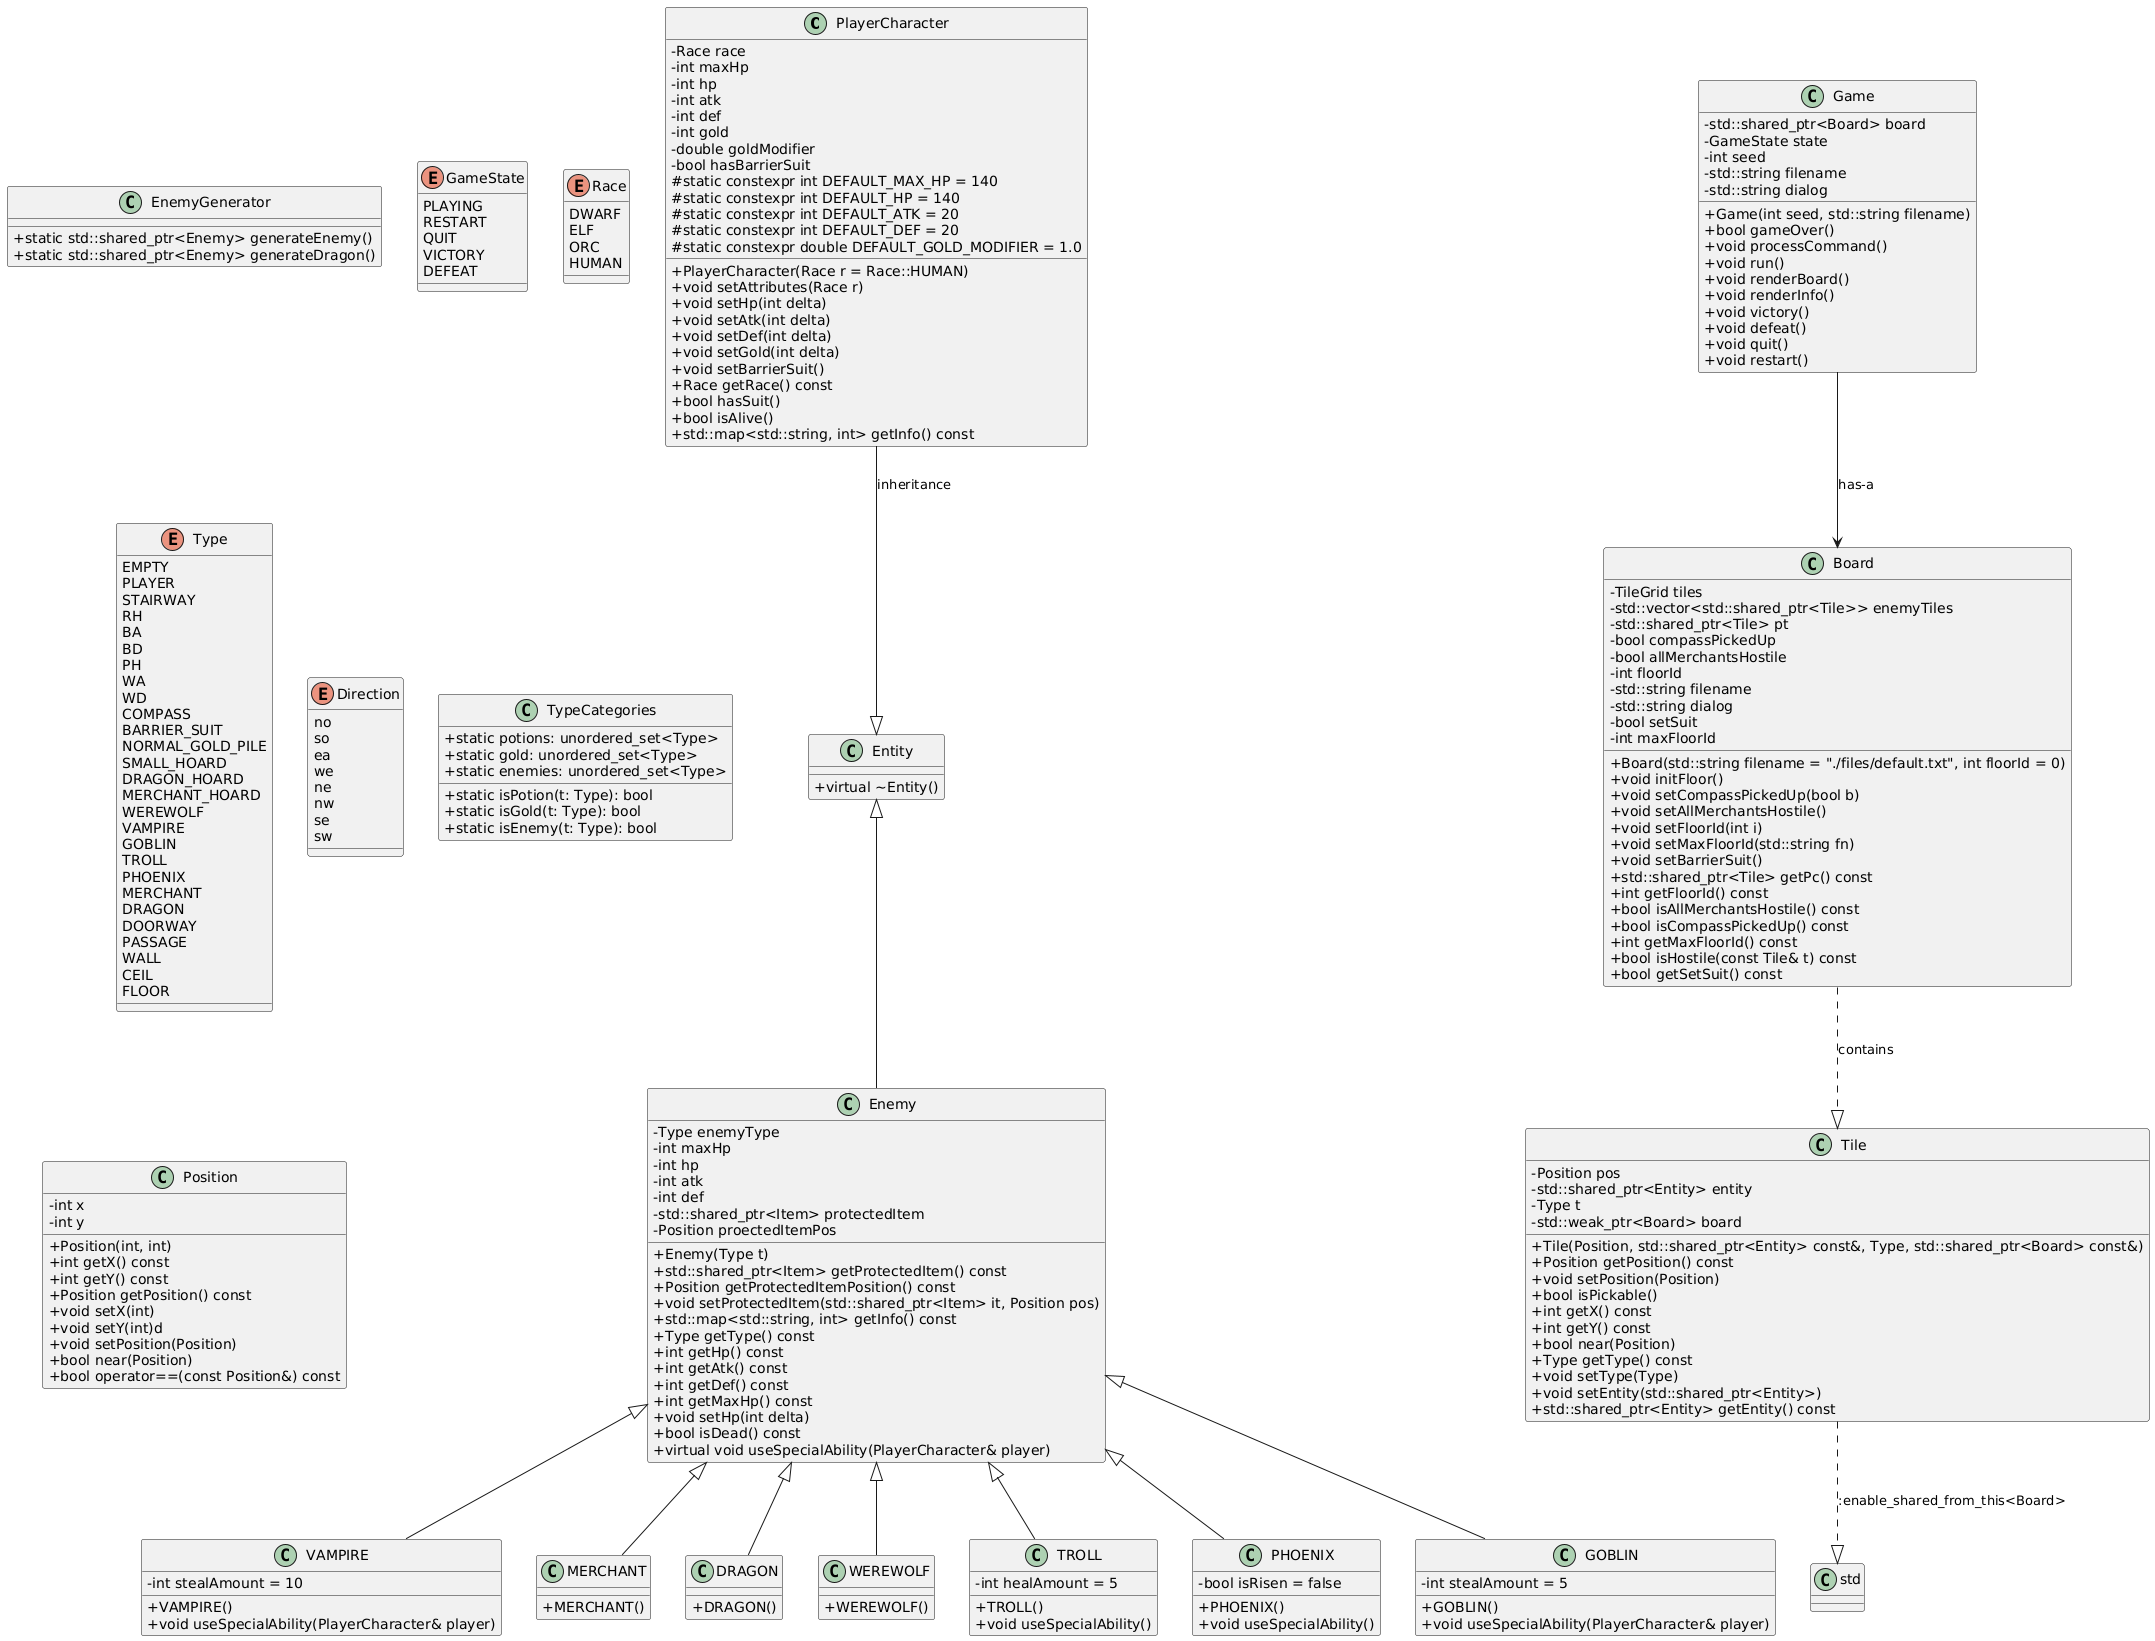

The diagram above was rendered by PlantUML. Its source (embedded in the PNG):
@startuml
skinparam classAttributeIconSize 0
class PlayerCharacter {
  - Race race
  - int maxHp
  - int hp
  - int atk
  - int def
  - int gold
  - double goldModifier
  - bool hasBarrierSuit
  + PlayerCharacter(Race r = Race::HUMAN)
  + void setAttributes(Race r)
  + void setHp(int delta)
  + void setAtk(int delta)
  + void setDef(int delta)
  + void setGold(int delta)
  + void setBarrierSuit()
  + Race getRace() const
  + bool hasSuit()
  + bool isAlive()
  + std::map<std::string, int> getInfo() const
  # static constexpr int DEFAULT_MAX_HP = 140
  # static constexpr int DEFAULT_HP = 140
  # static constexpr int DEFAULT_ATK = 20
  # static constexpr int DEFAULT_DEF = 20
  # static constexpr double DEFAULT_GOLD_MODIFIER = 1.0
}
PlayerCharacter --|> Entity : inheritance


class Entity {
  + virtual ~Entity()
}

class Enemy {
  - Type enemyType
  - int maxHp
  - int hp
  - int atk
  - int def
  - std::shared_ptr<Item> protectedItem
  - Position proectedItemPos
  + Enemy(Type t)
  + std::shared_ptr<Item> getProtectedItem() const
  + Position getProtectedItemPosition() const
  + void setProtectedItem(std::shared_ptr<Item> it, Position pos)
  + std::map<std::string, int> getInfo() const
  + Type getType() const
  + int getHp() const
  + int getAtk() const
  + int getDef() const
  + int getMaxHp() const
  + void setHp(int delta)
  + bool isDead() const
  + virtual void useSpecialAbility(PlayerCharacter& player)
}

class VAMPIRE {
  - int stealAmount = 10
  + VAMPIRE()
  + void useSpecialAbility(PlayerCharacter& player)
}

class MERCHANT {
  + MERCHANT()
}

class DRAGON {
  + DRAGON()
}

class WEREWOLF {
  + WEREWOLF()
}

class TROLL {
  - int healAmount = 5
  + TROLL()
  + void useSpecialAbility()
}

class PHOENIX {
  - bool isRisen = false
  + PHOENIX()
  + void useSpecialAbility()
}

class GOBLIN {
  - int stealAmount = 5
  + GOBLIN()
  + void useSpecialAbility(PlayerCharacter& player)
}

class EnemyGenerator {
  + static std::shared_ptr<Enemy> generateEnemy()
  + static std::shared_ptr<Enemy> generateDragon()
}

Entity <|-- Enemy
Enemy <|-- VAMPIRE
Enemy <|-- MERCHANT
Enemy <|-- DRAGON
Enemy <|-- WEREWOLF
Enemy <|-- TROLL
Enemy <|-- PHOENIX
Enemy <|-- GOBLIN

' Enumerations
enum GameState {
    PLAYING
    RESTART
    QUIT
    VICTORY
    DEFEAT
}

enum Race {
    DWARF
    ELF
    ORC
    HUMAN
}

enum Type {
    EMPTY
    PLAYER
    STAIRWAY
    RH
    BA
    BD
    PH
    WA
    WD
    COMPASS
    BARRIER_SUIT
    NORMAL_GOLD_PILE
    SMALL_HOARD
    DRAGON_HOARD
    MERCHANT_HOARD
    WEREWOLF
    VAMPIRE
    GOBLIN
    TROLL
    PHOENIX
    MERCHANT
    DRAGON
    DOORWAY
    PASSAGE
    WALL
    CEIL
    FLOOR
}

enum Direction {
    no
    so
    ea
    we
    ne
    nw
    se
    sw
}

' Class with static members
class TypeCategories {
    +static potions: unordered_set<Type>
    +static gold: unordered_set<Type>
    +static enemies: unordered_set<Type>
    +static isPotion(t: Type): bool
    +static isGold(t: Type): bool
    +static isEnemy(t: Type): bool
}

class Tile {
  -Position pos
  -std::shared_ptr<Entity> entity
  -Type t
  -std::weak_ptr<Board> board
  +Tile(Position, std::shared_ptr<Entity> const&, Type, std::shared_ptr<Board> const&)
  +Position getPosition() const
  +void setPosition(Position)
  +bool isPickable()
  +int getX() const
  +int getY() const
  +bool near(Position)
  +Type getType() const
  +void setType(Type)
  +void setEntity(std::shared_ptr<Entity>)
  +std::shared_ptr<Entity> getEntity() const
}

class Board {
  -TileGrid tiles
  -std::vector<std::shared_ptr<Tile>> enemyTiles
  -std::shared_ptr<Tile> pt
  -bool compassPickedUp
  -bool allMerchantsHostile
  -int floorId
  -std::string filename
  -std::string dialog
  -bool setSuit
  -int maxFloorId
  +Board(std::string filename = "./files/default.txt", int floorId = 0)
  +void initFloor()
  +void setCompassPickedUp(bool b)
  +void setAllMerchantsHostile()
  +void setFloorId(int i)
  +void setMaxFloorId(std::string fn)
  +void setBarrierSuit()
  +std::shared_ptr<Tile> getPc() const
  +int getFloorId() const
  +bool isAllMerchantsHostile() const
  +bool isCompassPickedUp() const
  +int getMaxFloorId() const
  +bool isHostile(const Tile& t) const
  +bool getSetSuit() const
}

Tile ..|> std::enable_shared_from_this<Board>
Board ..|> Tile : "contains"


class Game {
  -std::shared_ptr<Board> board
  -GameState state
  -int seed
  -std::string filename
  -std::string dialog
  
  +Game(int seed, std::string filename)
  +bool gameOver()
  +void processCommand()
  +void run()
  +void renderBoard()
  +void renderInfo()
  +void victory()
  +void defeat()
  +void quit()
  +void restart()
}
Game --> Board : "has-a"


class Position {
  -int x
  -int y
  
  +Position(int, int)
  +int getX() const
  +int getY() const
  +Position getPosition() const
  +void setX(int)
  +void setY(int)d
  +void setPosition(Position)
  +bool near(Position)
  +bool operator==(const Position&) const
}
@enduml